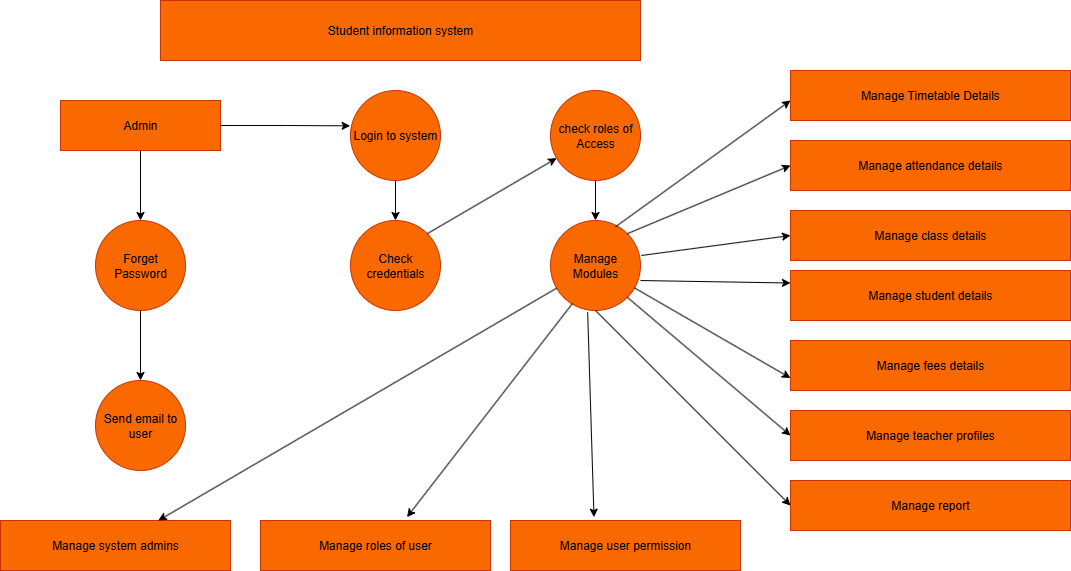

The diagram above was exported from draw.io. Its source (the exported page's mxGraphModel, read from the mxfile embedded in the PNG):
<mxGraphModel dx="1042" dy="608" grid="1" gridSize="10" guides="1" tooltips="1" connect="1" arrows="1" fold="1" page="1" pageScale="1" pageWidth="827" pageHeight="1169" math="0" shadow="0">
  <root>
    <mxCell id="0" />
    <mxCell id="1" parent="0" />
    <mxCell id="J_VQ1Z3jhbcKTLxKoyKz-1" value="Student information system" style="rounded=0;whiteSpace=wrap;html=1;fillColor=#fa6800;fontColor=#000000;strokeColor=#C73500;" parent="1" vertex="1">
      <mxGeometry x="170" y="40" width="480" height="60" as="geometry" />
    </mxCell>
    <mxCell id="ckw4liaOTwOMBKgsSDgb-2" style="edgeStyle=orthogonalEdgeStyle;rounded=0;orthogonalLoop=1;jettySize=auto;html=1;exitX=0.5;exitY=1;exitDx=0;exitDy=0;entryX=0.5;entryY=0;entryDx=0;entryDy=0;" edge="1" parent="1" source="J_VQ1Z3jhbcKTLxKoyKz-2" target="J_VQ1Z3jhbcKTLxKoyKz-7">
      <mxGeometry relative="1" as="geometry" />
    </mxCell>
    <mxCell id="J_VQ1Z3jhbcKTLxKoyKz-2" value="Admin" style="rounded=0;whiteSpace=wrap;html=1;fillColor=#fa6800;fontColor=#000000;strokeColor=#C73500;" parent="1" vertex="1">
      <mxGeometry x="70" y="140" width="160" height="50" as="geometry" />
    </mxCell>
    <mxCell id="ckw4liaOTwOMBKgsSDgb-5" style="edgeStyle=orthogonalEdgeStyle;rounded=0;orthogonalLoop=1;jettySize=auto;html=1;exitX=0.5;exitY=1;exitDx=0;exitDy=0;entryX=0.5;entryY=0;entryDx=0;entryDy=0;" edge="1" parent="1" source="J_VQ1Z3jhbcKTLxKoyKz-3" target="J_VQ1Z3jhbcKTLxKoyKz-5">
      <mxGeometry relative="1" as="geometry" />
    </mxCell>
    <mxCell id="J_VQ1Z3jhbcKTLxKoyKz-3" value="Login to system" style="ellipse;whiteSpace=wrap;html=1;aspect=fixed;fillColor=#fa6800;fontColor=#000000;strokeColor=#C73500;" parent="1" vertex="1">
      <mxGeometry x="360" y="130" width="90" height="90" as="geometry" />
    </mxCell>
    <mxCell id="ckw4liaOTwOMBKgsSDgb-6" style="edgeStyle=orthogonalEdgeStyle;rounded=0;orthogonalLoop=1;jettySize=auto;html=1;exitX=0.5;exitY=1;exitDx=0;exitDy=0;entryX=0.5;entryY=0;entryDx=0;entryDy=0;" edge="1" parent="1" source="J_VQ1Z3jhbcKTLxKoyKz-4" target="J_VQ1Z3jhbcKTLxKoyKz-6">
      <mxGeometry relative="1" as="geometry" />
    </mxCell>
    <mxCell id="J_VQ1Z3jhbcKTLxKoyKz-4" value="check roles of Access" style="ellipse;whiteSpace=wrap;html=1;aspect=fixed;fillColor=#fa6800;fontColor=#000000;strokeColor=#C73500;" parent="1" vertex="1">
      <mxGeometry x="560" y="130" width="90" height="90" as="geometry" />
    </mxCell>
    <mxCell id="J_VQ1Z3jhbcKTLxKoyKz-5" value="Check credentials" style="ellipse;whiteSpace=wrap;html=1;aspect=fixed;fillColor=#fa6800;fontColor=#000000;strokeColor=#C73500;" parent="1" vertex="1">
      <mxGeometry x="360" y="260" width="90" height="90" as="geometry" />
    </mxCell>
    <mxCell id="J_VQ1Z3jhbcKTLxKoyKz-6" value="Manage Modules" style="ellipse;whiteSpace=wrap;html=1;aspect=fixed;fillColor=#fa6800;fontColor=#000000;strokeColor=#C73500;" parent="1" vertex="1">
      <mxGeometry x="560" y="260" width="90" height="90" as="geometry" />
    </mxCell>
    <mxCell id="ckw4liaOTwOMBKgsSDgb-3" style="edgeStyle=orthogonalEdgeStyle;rounded=0;orthogonalLoop=1;jettySize=auto;html=1;exitX=0.5;exitY=1;exitDx=0;exitDy=0;entryX=0.5;entryY=0;entryDx=0;entryDy=0;" edge="1" parent="1" source="J_VQ1Z3jhbcKTLxKoyKz-7" target="J_VQ1Z3jhbcKTLxKoyKz-8">
      <mxGeometry relative="1" as="geometry" />
    </mxCell>
    <mxCell id="J_VQ1Z3jhbcKTLxKoyKz-7" value="Forget Password" style="ellipse;whiteSpace=wrap;html=1;aspect=fixed;fillColor=#fa6800;fontColor=#000000;strokeColor=#C73500;" parent="1" vertex="1">
      <mxGeometry x="105" y="260" width="90" height="90" as="geometry" />
    </mxCell>
    <mxCell id="J_VQ1Z3jhbcKTLxKoyKz-8" value="Send email to user" style="ellipse;whiteSpace=wrap;html=1;aspect=fixed;fillColor=#fa6800;fontColor=#000000;strokeColor=#C73500;" parent="1" vertex="1">
      <mxGeometry x="105" y="420" width="90" height="90" as="geometry" />
    </mxCell>
    <mxCell id="J_VQ1Z3jhbcKTLxKoyKz-9" value="Manage Timetable Details" style="rounded=0;whiteSpace=wrap;html=1;fillColor=#fa6800;fontColor=#000000;strokeColor=#C73500;" parent="1" vertex="1">
      <mxGeometry x="800" y="110" width="280" height="50" as="geometry" />
    </mxCell>
    <mxCell id="J_VQ1Z3jhbcKTLxKoyKz-10" value="Manage attendance details" style="rounded=0;whiteSpace=wrap;html=1;fillColor=#fa6800;fontColor=#000000;strokeColor=#C73500;" parent="1" vertex="1">
      <mxGeometry x="800" y="180" width="280" height="50" as="geometry" />
    </mxCell>
    <mxCell id="J_VQ1Z3jhbcKTLxKoyKz-11" value="Manage class details" style="rounded=0;whiteSpace=wrap;html=1;fillColor=#fa6800;fontColor=#000000;strokeColor=#C73500;" parent="1" vertex="1">
      <mxGeometry x="800" y="250" width="280" height="50" as="geometry" />
    </mxCell>
    <mxCell id="J_VQ1Z3jhbcKTLxKoyKz-12" value="Manage student details" style="rounded=0;whiteSpace=wrap;html=1;fillColor=#fa6800;fontColor=#000000;strokeColor=#C73500;" parent="1" vertex="1">
      <mxGeometry x="800" y="310" width="280" height="50" as="geometry" />
    </mxCell>
    <mxCell id="J_VQ1Z3jhbcKTLxKoyKz-13" value="Manage fees details" style="rounded=0;whiteSpace=wrap;html=1;fillColor=#fa6800;fontColor=#000000;strokeColor=#C73500;" parent="1" vertex="1">
      <mxGeometry x="800" y="380" width="280" height="50" as="geometry" />
    </mxCell>
    <mxCell id="J_VQ1Z3jhbcKTLxKoyKz-14" value="Manage teacher profiles" style="rounded=0;whiteSpace=wrap;html=1;fillColor=#fa6800;fontColor=#000000;strokeColor=#C73500;" parent="1" vertex="1">
      <mxGeometry x="800" y="450" width="280" height="50" as="geometry" />
    </mxCell>
    <mxCell id="J_VQ1Z3jhbcKTLxKoyKz-15" value="Manage report" style="rounded=0;whiteSpace=wrap;html=1;fillColor=#fa6800;fontColor=#000000;strokeColor=#C73500;" parent="1" vertex="1">
      <mxGeometry x="800" y="520" width="280" height="50" as="geometry" />
    </mxCell>
    <mxCell id="J_VQ1Z3jhbcKTLxKoyKz-16" value="Manage system admins" style="rounded=0;whiteSpace=wrap;html=1;fillColor=#fa6800;fontColor=#000000;strokeColor=#C73500;" parent="1" vertex="1">
      <mxGeometry x="10" y="560" width="230" height="50" as="geometry" />
    </mxCell>
    <mxCell id="J_VQ1Z3jhbcKTLxKoyKz-17" value="Manage roles of user" style="rounded=0;whiteSpace=wrap;html=1;fillColor=#fa6800;fontColor=#000000;strokeColor=#C73500;" parent="1" vertex="1">
      <mxGeometry x="270" y="560" width="230" height="50" as="geometry" />
    </mxCell>
    <mxCell id="J_VQ1Z3jhbcKTLxKoyKz-18" value="Manage user permission" style="rounded=0;whiteSpace=wrap;html=1;fillColor=#fa6800;fontColor=#000000;strokeColor=#C73500;" parent="1" vertex="1">
      <mxGeometry x="520" y="560" width="230" height="50" as="geometry" />
    </mxCell>
    <mxCell id="ckw4liaOTwOMBKgsSDgb-4" style="edgeStyle=orthogonalEdgeStyle;rounded=0;orthogonalLoop=1;jettySize=auto;html=1;exitX=1;exitY=0.5;exitDx=0;exitDy=0;entryX=-0.004;entryY=0.393;entryDx=0;entryDy=0;entryPerimeter=0;" edge="1" parent="1" source="J_VQ1Z3jhbcKTLxKoyKz-2" target="J_VQ1Z3jhbcKTLxKoyKz-3">
      <mxGeometry relative="1" as="geometry" />
    </mxCell>
    <mxCell id="ckw4liaOTwOMBKgsSDgb-9" value="" style="endArrow=classic;html=1;rounded=0;exitX=1;exitY=0;exitDx=0;exitDy=0;" edge="1" parent="1" source="J_VQ1Z3jhbcKTLxKoyKz-5" target="J_VQ1Z3jhbcKTLxKoyKz-4">
      <mxGeometry width="50" height="50" relative="1" as="geometry">
        <mxPoint x="510" y="340" as="sourcePoint" />
        <mxPoint x="560" y="290" as="targetPoint" />
      </mxGeometry>
    </mxCell>
    <mxCell id="ckw4liaOTwOMBKgsSDgb-11" value="" style="endArrow=classic;html=1;rounded=0;exitX=0.724;exitY=0.069;exitDx=0;exitDy=0;exitPerimeter=0;" edge="1" parent="1" source="J_VQ1Z3jhbcKTLxKoyKz-6">
      <mxGeometry width="50" height="50" relative="1" as="geometry">
        <mxPoint x="700" y="270" as="sourcePoint" />
        <mxPoint x="800" y="140" as="targetPoint" />
      </mxGeometry>
    </mxCell>
    <mxCell id="ckw4liaOTwOMBKgsSDgb-12" value="" style="endArrow=classic;html=1;rounded=0;exitX=1;exitY=0;exitDx=0;exitDy=0;entryX=0;entryY=0.5;entryDx=0;entryDy=0;" edge="1" parent="1" source="J_VQ1Z3jhbcKTLxKoyKz-6" target="J_VQ1Z3jhbcKTLxKoyKz-10">
      <mxGeometry width="50" height="50" relative="1" as="geometry">
        <mxPoint x="720" y="320" as="sourcePoint" />
        <mxPoint x="770" y="270" as="targetPoint" />
      </mxGeometry>
    </mxCell>
    <mxCell id="ckw4liaOTwOMBKgsSDgb-13" value="" style="endArrow=classic;html=1;rounded=0;exitX=1.009;exitY=0.389;exitDx=0;exitDy=0;exitPerimeter=0;entryX=0;entryY=0.5;entryDx=0;entryDy=0;" edge="1" parent="1" source="J_VQ1Z3jhbcKTLxKoyKz-6" target="J_VQ1Z3jhbcKTLxKoyKz-11">
      <mxGeometry width="50" height="50" relative="1" as="geometry">
        <mxPoint x="690" y="360" as="sourcePoint" />
        <mxPoint x="740" y="310" as="targetPoint" />
      </mxGeometry>
    </mxCell>
    <mxCell id="ckw4liaOTwOMBKgsSDgb-14" value="" style="endArrow=classic;html=1;rounded=0;exitX=1;exitY=0.667;exitDx=0;exitDy=0;exitPerimeter=0;entryX=0;entryY=0.25;entryDx=0;entryDy=0;" edge="1" parent="1" source="J_VQ1Z3jhbcKTLxKoyKz-6" target="J_VQ1Z3jhbcKTLxKoyKz-12">
      <mxGeometry width="50" height="50" relative="1" as="geometry">
        <mxPoint x="690" y="370" as="sourcePoint" />
        <mxPoint x="740" y="320" as="targetPoint" />
      </mxGeometry>
    </mxCell>
    <mxCell id="ckw4liaOTwOMBKgsSDgb-15" value="" style="endArrow=classic;html=1;rounded=0;entryX=0;entryY=0.75;entryDx=0;entryDy=0;" edge="1" parent="1" source="J_VQ1Z3jhbcKTLxKoyKz-6" target="J_VQ1Z3jhbcKTLxKoyKz-13">
      <mxGeometry width="50" height="50" relative="1" as="geometry">
        <mxPoint x="690" y="440" as="sourcePoint" />
        <mxPoint x="790" y="410" as="targetPoint" />
      </mxGeometry>
    </mxCell>
    <mxCell id="ckw4liaOTwOMBKgsSDgb-16" value="" style="endArrow=classic;html=1;rounded=0;exitX=1;exitY=1;exitDx=0;exitDy=0;entryX=0;entryY=0.5;entryDx=0;entryDy=0;" edge="1" parent="1" source="J_VQ1Z3jhbcKTLxKoyKz-6" target="J_VQ1Z3jhbcKTLxKoyKz-14">
      <mxGeometry width="50" height="50" relative="1" as="geometry">
        <mxPoint x="620" y="360" as="sourcePoint" />
        <mxPoint x="760" y="410" as="targetPoint" />
      </mxGeometry>
    </mxCell>
    <mxCell id="ckw4liaOTwOMBKgsSDgb-17" value="" style="endArrow=classic;html=1;rounded=0;entryX=0;entryY=0.5;entryDx=0;entryDy=0;exitX=0.5;exitY=1;exitDx=0;exitDy=0;" edge="1" parent="1" source="J_VQ1Z3jhbcKTLxKoyKz-6" target="J_VQ1Z3jhbcKTLxKoyKz-15">
      <mxGeometry width="50" height="50" relative="1" as="geometry">
        <mxPoint x="610" y="360" as="sourcePoint" />
        <mxPoint x="790" y="550.7999877929688" as="targetPoint" />
      </mxGeometry>
    </mxCell>
    <mxCell id="ckw4liaOTwOMBKgsSDgb-18" value="" style="endArrow=classic;html=1;rounded=0;exitX=0.413;exitY=1.02;exitDx=0;exitDy=0;exitPerimeter=0;entryX=0.363;entryY=-0.068;entryDx=0;entryDy=0;entryPerimeter=0;" edge="1" parent="1" source="J_VQ1Z3jhbcKTLxKoyKz-6" target="J_VQ1Z3jhbcKTLxKoyKz-18">
      <mxGeometry width="50" height="50" relative="1" as="geometry">
        <mxPoint x="570" y="490" as="sourcePoint" />
        <mxPoint x="620" y="440" as="targetPoint" />
      </mxGeometry>
    </mxCell>
    <mxCell id="ckw4liaOTwOMBKgsSDgb-19" value="" style="endArrow=classic;html=1;rounded=0;entryX=0.637;entryY=-0.068;entryDx=0;entryDy=0;entryPerimeter=0;exitX=0.244;exitY=0.922;exitDx=0;exitDy=0;exitPerimeter=0;" edge="1" parent="1" source="J_VQ1Z3jhbcKTLxKoyKz-6" target="J_VQ1Z3jhbcKTLxKoyKz-17">
      <mxGeometry width="50" height="50" relative="1" as="geometry">
        <mxPoint x="570" y="360" as="sourcePoint" />
        <mxPoint x="510" y="450" as="targetPoint" />
      </mxGeometry>
    </mxCell>
    <mxCell id="ckw4liaOTwOMBKgsSDgb-20" value="" style="endArrow=classic;html=1;rounded=0;" edge="1" parent="1" source="J_VQ1Z3jhbcKTLxKoyKz-6" target="J_VQ1Z3jhbcKTLxKoyKz-16">
      <mxGeometry width="50" height="50" relative="1" as="geometry">
        <mxPoint x="420" y="450" as="sourcePoint" />
        <mxPoint x="470" y="400" as="targetPoint" />
      </mxGeometry>
    </mxCell>
  </root>
</mxGraphModel>